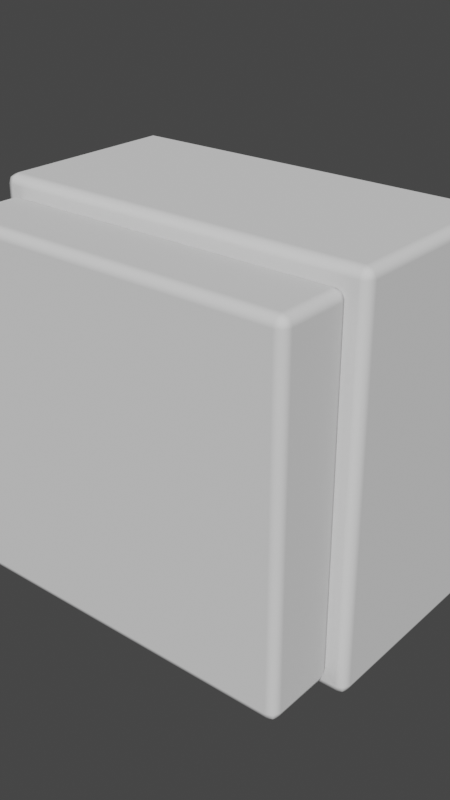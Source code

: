 # Source: Pieces_1.blend  (saved by Blender 2.93.21; exported with 4.5.12 LTS)
import bpy
from mathutils import Matrix  # noqa: F401  (used for matrix-valued properties, if any)

bpy.ops.wm.read_factory_settings(use_empty=True)
scene = bpy.context.scene
scene.name = 'Scene'

# ---- world
world_world = bpy.data.worlds.new('World'); scene.world = world_world
world_world.use_nodes = True; world_world.node_tree.nodes.clear()
_N = world_world.node_tree.nodes; _L = world_world.node_tree.links
n0 = _N.new('ShaderNodeOutputWorld'); n0.name = 'World Output'; n0.location = (300, 300)
n1 = _N.new('ShaderNodeBackground'); n1.name = 'Background'; n1.location = (10, 300)
n1.inputs[0].default_value = (0.05088, 0.05088, 0.05088, 1.0)
_L.new(n1.outputs[0], n0.inputs[0])
n0.is_active_output = True
world_world.color = (0.05088, 0.05088, 0.05088)
world_world.use_sun_shadow = False
world_world.sun_shadow_jitter_overblur = 0.0

# ---- meshes
me_box_001 = bpy.data.meshes.new('Box.001')
me_box_001.from_pydata([(-0.2582, 0.08608, 0.2582), (-0.2582, 0.08608, -0.2582), (0.2582, 0.08608, 0.2582), (0.2582, 0.08608, -0.2582), (-0.2969, 0.5885, 0.2969), (-0.2969, 0.5885, -0.2969), (0.2969, 0.5885, 0.2969), (0.2969, 0.5885, -0.2969), (-0.5, 0.5, 0.5), (-0.5, 0.5, -0.5), (0.5, 0.5, 0.5), (0.5, 0.5, -0.5), (0.5, -7.133e-08, 0.5), (0.5, 7.133e-08, -0.5), (-0.5, -7.133e-08, 0.5), (-0.5, 7.133e-08, -0.5), (0.3822, 0.003239, 0.3822), (0.3822, 0.003239, -0.3822), (-0.3822, 0.003239, 0.3822), (-0.3822, 0.003239, -0.3822)], [], [(0, 1, 3, 2), (6, 7, 5, 4), (8, 9, 15, 14), (9, 11, 13, 15), (11, 10, 12, 13), (10, 8, 14, 12), (4, 5, 9, 8), (6, 4, 8, 10), (7, 6, 10, 11), (5, 7, 11, 9), (16, 17, 13, 12), (19, 18, 14, 15), (18, 16, 12, 14), (17, 19, 15, 13), (2, 3, 17, 16), (1, 0, 18, 19), (0, 2, 16, 18), (3, 1, 19, 17)])
me_box_001.use_remesh_fix_poles = True
me_box_001.use_remesh_preserve_attributes = False
me_box_001.update()
me_box_021 = bpy.data.meshes.new('Box.021')
me_box_021.from_pydata([(-0.46, 1.041e-08, -0.46), (-0.46, -1.041e-08, 0.46), (0.46, 1.041e-08, -0.46), (0.46, -1.041e-08, 0.46), (-0.46, -0.2, -0.46), (-0.46, -0.2, 0.46), (0.46, -0.2, -0.46), (0.46, -0.2, 0.46)], [], [(0, 1, 3, 2), (6, 7, 5, 4), (4, 5, 1, 0), (5, 7, 3, 1), (7, 6, 2, 3), (6, 4, 0, 2)])
me_box_021.polygons.foreach_set('use_smooth', [True] * 6)
me_box_021.use_remesh_fix_poles = True
me_box_021.use_remesh_preserve_attributes = False
me_box_021.update()

# ---- objects
ob_board = bpy.data.objects.new('Board', me_box_001)
ob_tile = bpy.data.objects.new('Tile', me_box_021)

# ---- transforms, parenting, visibility, modifiers, constraints
ob_board.location = (0.0, 0.0, 0.0)
_m = ob_board.modifiers.new('Bevel', 'BEVEL')
_m.width = 0.025
_m.width_pct = 0.025
_m.segments = 2
_m.harden_normals = True
_m.miter_outer = 'MITER_PATCH'
ob_tile.location = (0.0, 0.0, 0.0)
_m = ob_tile.modifiers.new('Bevel', 'BEVEL')
_m.width = 0.025
_m.width_pct = 0.025
_m.segments = 2
_m.harden_normals = True
_m.miter_outer = 'MITER_PATCH'

# ---- collection membership
scene.collection.objects.link(ob_board)
scene.collection.objects.link(ob_tile)

# ---- scene / render settings (as saved in the file)
scene.frame_start = 1; scene.frame_end = 250; scene.frame_set(1)
scene.render.engine = 'BLENDER_EEVEE_NEXT'
scene.render.image_settings.file_format = 'FFMPEG'
scene.render.image_settings.color_mode = 'RGB'
scene.render.resolution_x = 1080
scene.render.resolution_y = 1920
scene.cycles.use_denoising = False
scene.cycles.samples = 128
scene.cycles.sampling_pattern = 'TABULATED_SOBOL'
scene.cycles.use_adaptive_sampling = False
scene.cycles.use_light_tree = False
scene.view_settings.view_transform = 'Filmic'
bpy.context.view_layer.update()

# ---- added for rendering (the .blend has no active camera and no usable light): camera, sun
cam_auto = bpy.data.cameras.new('AutoCamera')
cam_auto.lens = 50.0
cam_auto.sensor_width = 36.0
cam_auto.clip_end = 1000.0
ob_auto_camera = bpy.data.objects.new('AutoCamera', cam_auto)
scene.collection.objects.link(ob_auto_camera)
ob_auto_camera.location = (1.49811, -1.60347, 1.19849)
ob_auto_camera.rotation_euler = (1.09748, -7.21219e-08, 0.694738)
scene.camera = ob_auto_camera
light_auto_sun = bpy.data.lights.new('AutoSun', 'SUN')
light_auto_sun.energy = 3.0
light_auto_sun.angle = 0.0523599
ob_auto_sun = bpy.data.objects.new('AutoSun', light_auto_sun)
scene.collection.objects.link(ob_auto_sun)
ob_auto_sun.rotation_euler = (0.872665, 0.174533, 0.523599)
bpy.context.view_layer.update()

